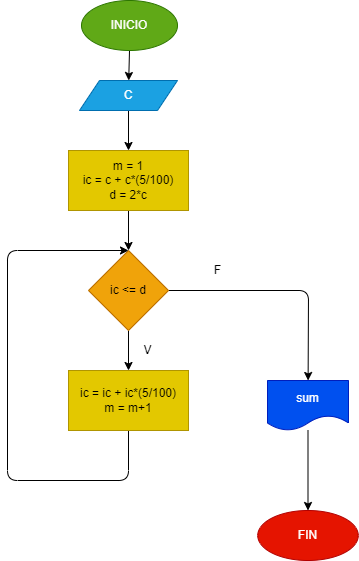

The diagram above was exported from draw.io. Its source (the exported page's mxGraphModel, read from the mxfile embedded in the PNG):
<mxGraphModel dx="702" dy="253" grid="1" gridSize="10" guides="1" tooltips="1" connect="1" arrows="1" fold="1" page="1" pageScale="1" pageWidth="827" pageHeight="1169" math="0" shadow="0">
  <root>
    <mxCell id="0" />
    <mxCell id="1" parent="0" />
    <mxCell id="2" value="" style="edgeStyle=none;html=1;" edge="1" parent="1" source="3" target="5">
      <mxGeometry relative="1" as="geometry" />
    </mxCell>
    <mxCell id="3" value="INICIO" style="ellipse;whiteSpace=wrap;html=1;fillColor=#60a917;fontColor=#ffffff;strokeColor=#2D7600;" vertex="1" parent="1">
      <mxGeometry x="354" width="96" height="50" as="geometry" />
    </mxCell>
    <mxCell id="4" value="" style="edgeStyle=none;html=1;" edge="1" parent="1" source="5" target="7">
      <mxGeometry relative="1" as="geometry" />
    </mxCell>
    <mxCell id="5" value="C" style="shape=parallelogram;perimeter=parallelogramPerimeter;whiteSpace=wrap;html=1;fixedSize=1;fillColor=#1ba1e2;fontColor=#ffffff;strokeColor=#006EAF;" vertex="1" parent="1">
      <mxGeometry x="352" y="80" width="98" height="30" as="geometry" />
    </mxCell>
    <mxCell id="6" value="" style="edgeStyle=none;html=1;" edge="1" parent="1" source="7" target="10">
      <mxGeometry relative="1" as="geometry" />
    </mxCell>
    <mxCell id="7" value="m = 1&lt;br&gt;ic = c + c*(5/100)&lt;br&gt;d = 2*c" style="whiteSpace=wrap;html=1;fillColor=#e3c800;fontColor=#000000;strokeColor=#B09500;" vertex="1" parent="1">
      <mxGeometry x="341" y="150" width="120" height="60" as="geometry" />
    </mxCell>
    <mxCell id="8" value="" style="edgeStyle=none;html=1;" edge="1" parent="1" source="10" target="12">
      <mxGeometry relative="1" as="geometry" />
    </mxCell>
    <mxCell id="9" value="" style="edgeStyle=none;html=1;" edge="1" parent="1" source="10" target="14">
      <mxGeometry relative="1" as="geometry">
        <Array as="points">
          <mxPoint x="581" y="290" />
        </Array>
      </mxGeometry>
    </mxCell>
    <mxCell id="10" value="ic &amp;lt;= d" style="rhombus;whiteSpace=wrap;html=1;fillColor=#f0a30a;fontColor=#000000;strokeColor=#BD7000;" vertex="1" parent="1">
      <mxGeometry x="361" y="250" width="80" height="80" as="geometry" />
    </mxCell>
    <mxCell id="11" style="edgeStyle=none;html=1;exitX=0.5;exitY=1;exitDx=0;exitDy=0;entryX=0.5;entryY=0;entryDx=0;entryDy=0;" edge="1" parent="1" source="12" target="10">
      <mxGeometry relative="1" as="geometry">
        <Array as="points">
          <mxPoint x="401" y="480" />
          <mxPoint x="280" y="480" />
          <mxPoint x="280" y="250" />
        </Array>
      </mxGeometry>
    </mxCell>
    <mxCell id="12" value="ic = ic + ic*(5/100)&lt;br&gt;m = m+1" style="whiteSpace=wrap;html=1;fillColor=#e3c800;fontColor=#000000;strokeColor=#B09500;" vertex="1" parent="1">
      <mxGeometry x="341" y="370" width="120" height="60" as="geometry" />
    </mxCell>
    <mxCell id="13" value="" style="edgeStyle=none;html=1;" edge="1" parent="1" source="14" target="15">
      <mxGeometry relative="1" as="geometry" />
    </mxCell>
    <mxCell id="14" value="sum" style="shape=document;whiteSpace=wrap;html=1;boundedLbl=1;fillColor=#0050ef;fontColor=#ffffff;strokeColor=#001DBC;" vertex="1" parent="1">
      <mxGeometry x="540" y="380" width="81" height="50" as="geometry" />
    </mxCell>
    <mxCell id="15" value="FIN" style="ellipse;whiteSpace=wrap;html=1;fillColor=#e51400;fontColor=#ffffff;strokeColor=#B20000;" vertex="1" parent="1">
      <mxGeometry x="530.25" y="510" width="100.5" height="50" as="geometry" />
    </mxCell>
    <mxCell id="16" value="F" style="text;html=1;align=center;verticalAlign=middle;resizable=0;points=[];autosize=1;strokeColor=none;fillColor=none;" vertex="1" parent="1">
      <mxGeometry x="480" y="260" width="20" height="20" as="geometry" />
    </mxCell>
    <mxCell id="17" value="V" style="text;html=1;align=center;verticalAlign=middle;resizable=0;points=[];autosize=1;strokeColor=none;fillColor=none;" vertex="1" parent="1">
      <mxGeometry x="410" y="340" width="20" height="20" as="geometry" />
    </mxCell>
  </root>
</mxGraphModel>